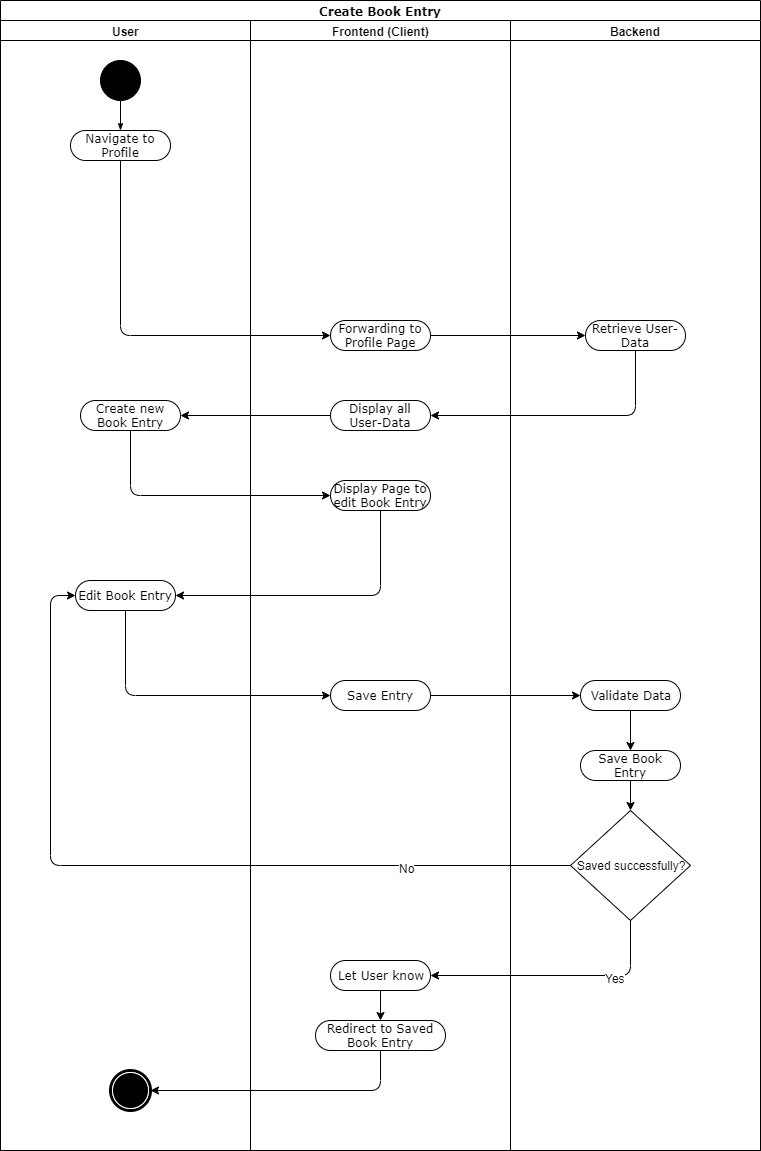

The diagram above was exported from draw.io. Its source (the exported page's mxGraphModel, read from the mxfile embedded in the PNG):
<mxGraphModel dx="1422" dy="800" grid="1" gridSize="10" guides="1" tooltips="1" connect="1" arrows="1" fold="1" page="1" pageScale="1" pageWidth="850" pageHeight="1100" background="#ffffff" math="0" shadow="0">
  <root>
    <mxCell id="0" />
    <mxCell id="1" parent="0" />
    <mxCell id="1c1d494c118603dd-1" value="Create Book Entry" style="swimlane;html=1;childLayout=stackLayout;startSize=20;rounded=0;shadow=0;comic=0;labelBackgroundColor=none;strokeColor=#000000;strokeWidth=1;fillColor=#ffffff;fontFamily=Verdana;fontSize=12;fontColor=#000000;align=center;" parent="1" vertex="1">
      <mxGeometry x="40" y="20" width="760" height="1150" as="geometry" />
    </mxCell>
    <mxCell id="1c1d494c118603dd-2" value="User" style="swimlane;html=1;startSize=20;" parent="1c1d494c118603dd-1" vertex="1">
      <mxGeometry y="20" width="250" height="1130" as="geometry" />
    </mxCell>
    <mxCell id="60571a20871a0731-4" value="" style="ellipse;whiteSpace=wrap;html=1;rounded=0;shadow=0;comic=0;labelBackgroundColor=none;strokeColor=#000000;strokeWidth=1;fillColor=#000000;fontFamily=Verdana;fontSize=12;fontColor=#000000;align=center;" parent="1c1d494c118603dd-2" vertex="1">
      <mxGeometry x="100" y="40" width="40" height="40" as="geometry" />
    </mxCell>
    <mxCell id="60571a20871a0731-8" value="Navigate to Profile" style="rounded=1;whiteSpace=wrap;html=1;shadow=0;comic=0;labelBackgroundColor=none;strokeColor=#000000;strokeWidth=1;fillColor=#ffffff;fontFamily=Verdana;fontSize=12;fontColor=#000000;align=center;arcSize=50;" parent="1c1d494c118603dd-2" vertex="1">
      <mxGeometry x="70" y="110" width="100" height="30" as="geometry" />
    </mxCell>
    <mxCell id="1c1d494c118603dd-27" style="edgeStyle=orthogonalEdgeStyle;rounded=0;html=1;labelBackgroundColor=none;startArrow=none;startFill=0;startSize=5;endArrow=classicThin;endFill=1;endSize=5;jettySize=auto;orthogonalLoop=1;strokeColor=#000000;strokeWidth=1;fontFamily=Verdana;fontSize=12;fontColor=#000000;" parent="1c1d494c118603dd-2" source="60571a20871a0731-4" target="60571a20871a0731-8" edge="1">
      <mxGeometry relative="1" as="geometry" />
    </mxCell>
    <mxCell id="PPhw1F0JAjPe-FE9N-6T-10" value="Create new Book Entry" style="rounded=1;whiteSpace=wrap;html=1;shadow=0;comic=0;labelBackgroundColor=none;strokeColor=#000000;strokeWidth=1;fillColor=#ffffff;fontFamily=Verdana;fontSize=12;fontColor=#000000;align=center;arcSize=50;" parent="1c1d494c118603dd-2" vertex="1">
      <mxGeometry x="80" y="380" width="100" height="30" as="geometry" />
    </mxCell>
    <mxCell id="PPhw1F0JAjPe-FE9N-6T-24" value="Edit Book Entry" style="rounded=1;whiteSpace=wrap;html=1;shadow=0;comic=0;labelBackgroundColor=none;strokeColor=#000000;strokeWidth=1;fillColor=#ffffff;fontFamily=Verdana;fontSize=12;fontColor=#000000;align=center;arcSize=50;" parent="1c1d494c118603dd-2" vertex="1">
      <mxGeometry x="75" y="560" width="100" height="30" as="geometry" />
    </mxCell>
    <mxCell id="60571a20871a0731-5" value="" style="shape=mxgraph.bpmn.shape;html=1;verticalLabelPosition=bottom;labelBackgroundColor=#ffffff;verticalAlign=top;perimeter=ellipsePerimeter;outline=end;symbol=terminate;rounded=0;shadow=0;comic=0;strokeColor=#000000;strokeWidth=1;fillColor=#ffffff;fontFamily=Verdana;fontSize=12;fontColor=#000000;align=center;" parent="1c1d494c118603dd-2" vertex="1">
      <mxGeometry x="110" y="1050" width="40" height="40" as="geometry" />
    </mxCell>
    <mxCell id="PPhw1F0JAjPe-FE9N-6T-11" value="" style="endArrow=classic;html=1;exitX=0;exitY=0.5;exitDx=0;exitDy=0;entryX=1;entryY=0.5;entryDx=0;entryDy=0;" parent="1c1d494c118603dd-1" source="PPhw1F0JAjPe-FE9N-6T-7" target="PPhw1F0JAjPe-FE9N-6T-10" edge="1">
      <mxGeometry width="50" height="50" relative="1" as="geometry">
        <mxPoint x="370" y="560" as="sourcePoint" />
        <mxPoint x="420" y="510" as="targetPoint" />
      </mxGeometry>
    </mxCell>
    <mxCell id="PPhw1F0JAjPe-FE9N-6T-8" value="" style="endArrow=classic;html=1;exitX=0.5;exitY=1;exitDx=0;exitDy=0;entryX=1;entryY=0.5;entryDx=0;entryDy=0;" parent="1c1d494c118603dd-1" source="PPhw1F0JAjPe-FE9N-6T-5" target="PPhw1F0JAjPe-FE9N-6T-7" edge="1">
      <mxGeometry width="50" height="50" relative="1" as="geometry">
        <mxPoint x="645" y="450" as="sourcePoint" />
        <mxPoint x="680" y="440" as="targetPoint" />
        <Array as="points">
          <mxPoint x="635" y="415" />
        </Array>
      </mxGeometry>
    </mxCell>
    <mxCell id="1c1d494c118603dd-3" value="Frontend (Client)" style="swimlane;html=1;startSize=20;" parent="1c1d494c118603dd-1" vertex="1">
      <mxGeometry x="250" y="20" width="260" height="1130" as="geometry" />
    </mxCell>
    <mxCell id="PPhw1F0JAjPe-FE9N-6T-3" value="Forwarding to Profile Page" style="rounded=1;whiteSpace=wrap;html=1;shadow=0;comic=0;labelBackgroundColor=none;strokeColor=#000000;strokeWidth=1;fillColor=#ffffff;fontFamily=Verdana;fontSize=12;fontColor=#000000;align=center;arcSize=50;" parent="1c1d494c118603dd-3" vertex="1">
      <mxGeometry x="80" y="300" width="100" height="30" as="geometry" />
    </mxCell>
    <mxCell id="PPhw1F0JAjPe-FE9N-6T-7" value="Display all User-Data" style="rounded=1;whiteSpace=wrap;html=1;shadow=0;comic=0;labelBackgroundColor=none;strokeColor=#000000;strokeWidth=1;fillColor=#ffffff;fontFamily=Verdana;fontSize=12;fontColor=#000000;align=center;arcSize=50;" parent="1c1d494c118603dd-3" vertex="1">
      <mxGeometry x="80" y="380" width="100" height="30" as="geometry" />
    </mxCell>
    <mxCell id="PPhw1F0JAjPe-FE9N-6T-22" value="Display Page to edit Book Entry" style="rounded=1;whiteSpace=wrap;html=1;shadow=0;comic=0;labelBackgroundColor=none;strokeColor=#000000;strokeWidth=1;fillColor=#ffffff;fontFamily=Verdana;fontSize=12;fontColor=#000000;align=center;arcSize=50;" parent="1c1d494c118603dd-3" vertex="1">
      <mxGeometry x="80" y="460" width="100" height="30" as="geometry" />
    </mxCell>
    <mxCell id="PPhw1F0JAjPe-FE9N-6T-26" value="Save Entry" style="rounded=1;whiteSpace=wrap;html=1;shadow=0;comic=0;labelBackgroundColor=none;strokeColor=#000000;strokeWidth=1;fillColor=#ffffff;fontFamily=Verdana;fontSize=12;fontColor=#000000;align=center;arcSize=50;" parent="1c1d494c118603dd-3" vertex="1">
      <mxGeometry x="80" y="660" width="100" height="30" as="geometry" />
    </mxCell>
    <mxCell id="PPhw1F0JAjPe-FE9N-6T-36" value="Let User know" style="rounded=1;whiteSpace=wrap;html=1;shadow=0;comic=0;labelBackgroundColor=none;strokeColor=#000000;strokeWidth=1;fillColor=#ffffff;fontFamily=Verdana;fontSize=12;fontColor=#000000;align=center;arcSize=50;" parent="1c1d494c118603dd-3" vertex="1">
      <mxGeometry x="80" y="940" width="100" height="30" as="geometry" />
    </mxCell>
    <mxCell id="PPhw1F0JAjPe-FE9N-6T-42" value="Redirect to Saved Book Entry" style="rounded=1;whiteSpace=wrap;html=1;shadow=0;comic=0;labelBackgroundColor=none;strokeColor=#000000;strokeWidth=1;fillColor=#ffffff;fontFamily=Verdana;fontSize=12;fontColor=#000000;align=center;arcSize=50;" parent="1c1d494c118603dd-3" vertex="1">
      <mxGeometry x="65" y="1000" width="130" height="30" as="geometry" />
    </mxCell>
    <mxCell id="PPhw1F0JAjPe-FE9N-6T-43" value="" style="endArrow=classic;html=1;exitX=0.5;exitY=1;exitDx=0;exitDy=0;entryX=0.5;entryY=0;entryDx=0;entryDy=0;" parent="1c1d494c118603dd-3" source="PPhw1F0JAjPe-FE9N-6T-36" target="PPhw1F0JAjPe-FE9N-6T-42" edge="1">
      <mxGeometry width="50" height="50" relative="1" as="geometry">
        <mxPoint x="80" y="1150" as="sourcePoint" />
        <mxPoint x="130" y="1100" as="targetPoint" />
      </mxGeometry>
    </mxCell>
    <mxCell id="1c1d494c118603dd-4" value="Backend" style="swimlane;html=1;startSize=20;" parent="1c1d494c118603dd-1" vertex="1">
      <mxGeometry x="510" y="20" width="250" height="1130" as="geometry" />
    </mxCell>
    <mxCell id="PPhw1F0JAjPe-FE9N-6T-5" value="Retrieve User-Data" style="rounded=1;whiteSpace=wrap;html=1;shadow=0;comic=0;labelBackgroundColor=none;strokeColor=#000000;strokeWidth=1;fillColor=#ffffff;fontFamily=Verdana;fontSize=12;fontColor=#000000;align=center;arcSize=50;" parent="1c1d494c118603dd-4" vertex="1">
      <mxGeometry x="75" y="300" width="100" height="30" as="geometry" />
    </mxCell>
    <mxCell id="PPhw1F0JAjPe-FE9N-6T-30" value="Save Book Entry" style="rounded=1;whiteSpace=wrap;html=1;shadow=0;comic=0;labelBackgroundColor=none;strokeColor=#000000;strokeWidth=1;fillColor=#ffffff;fontFamily=Verdana;fontSize=12;fontColor=#000000;align=center;arcSize=50;" parent="1c1d494c118603dd-4" vertex="1">
      <mxGeometry x="70" y="730" width="100" height="30" as="geometry" />
    </mxCell>
    <mxCell id="PPhw1F0JAjPe-FE9N-6T-33" value="Saved successfully?" style="rhombus;whiteSpace=wrap;html=1;" parent="1c1d494c118603dd-4" vertex="1">
      <mxGeometry x="60" y="790" width="120" height="110" as="geometry" />
    </mxCell>
    <mxCell id="PPhw1F0JAjPe-FE9N-6T-35" value="" style="endArrow=classic;html=1;entryX=0.5;entryY=0;entryDx=0;entryDy=0;exitX=0.5;exitY=1;exitDx=0;exitDy=0;" parent="1c1d494c118603dd-4" source="PPhw1F0JAjPe-FE9N-6T-30" target="PPhw1F0JAjPe-FE9N-6T-33" edge="1">
      <mxGeometry width="50" height="50" relative="1" as="geometry">
        <mxPoint x="50" y="1060" as="sourcePoint" />
        <mxPoint x="100" y="1010" as="targetPoint" />
      </mxGeometry>
    </mxCell>
    <mxCell id="PPhw1F0JAjPe-FE9N-6T-28" value="Validate Data" style="rounded=1;whiteSpace=wrap;html=1;shadow=0;comic=0;labelBackgroundColor=none;strokeColor=#000000;strokeWidth=1;fillColor=#ffffff;fontFamily=Verdana;fontSize=12;fontColor=#000000;align=center;arcSize=50;" parent="1c1d494c118603dd-4" vertex="1">
      <mxGeometry x="70" y="660" width="100" height="30" as="geometry" />
    </mxCell>
    <mxCell id="PPhw1F0JAjPe-FE9N-6T-31" value="" style="endArrow=classic;html=1;entryX=0.5;entryY=0;entryDx=0;entryDy=0;exitX=0.5;exitY=1;exitDx=0;exitDy=0;" parent="1c1d494c118603dd-4" source="PPhw1F0JAjPe-FE9N-6T-28" target="PPhw1F0JAjPe-FE9N-6T-30" edge="1">
      <mxGeometry width="50" height="50" relative="1" as="geometry">
        <mxPoint x="-510" y="1200" as="sourcePoint" />
        <mxPoint x="-460" y="1150" as="targetPoint" />
      </mxGeometry>
    </mxCell>
    <mxCell id="PPhw1F0JAjPe-FE9N-6T-6" value="" style="endArrow=classic;html=1;exitX=1;exitY=0.5;exitDx=0;exitDy=0;entryX=0;entryY=0.5;entryDx=0;entryDy=0;" parent="1c1d494c118603dd-1" source="PPhw1F0JAjPe-FE9N-6T-3" target="PPhw1F0JAjPe-FE9N-6T-5" edge="1">
      <mxGeometry width="50" height="50" relative="1" as="geometry">
        <mxPoint x="370" y="290" as="sourcePoint" />
        <mxPoint x="420" y="240" as="targetPoint" />
      </mxGeometry>
    </mxCell>
    <mxCell id="PPhw1F0JAjPe-FE9N-6T-16" value="" style="endArrow=classic;html=1;exitX=0.5;exitY=1;exitDx=0;exitDy=0;entryX=0;entryY=0.5;entryDx=0;entryDy=0;" parent="1c1d494c118603dd-1" source="60571a20871a0731-8" target="PPhw1F0JAjPe-FE9N-6T-3" edge="1">
      <mxGeometry width="50" height="50" relative="1" as="geometry">
        <mxPoint x="120" y="290" as="sourcePoint" />
        <mxPoint x="350" y="120" as="targetPoint" />
        <Array as="points">
          <mxPoint x="120" y="335" />
        </Array>
      </mxGeometry>
    </mxCell>
    <mxCell id="PPhw1F0JAjPe-FE9N-6T-23" value="" style="endArrow=classic;html=1;exitX=0.5;exitY=1;exitDx=0;exitDy=0;entryX=0;entryY=0.5;entryDx=0;entryDy=0;" parent="1c1d494c118603dd-1" source="PPhw1F0JAjPe-FE9N-6T-10" target="PPhw1F0JAjPe-FE9N-6T-22" edge="1">
      <mxGeometry width="50" height="50" relative="1" as="geometry">
        <mxPoint x="40" y="620" as="sourcePoint" />
        <mxPoint x="90" y="570" as="targetPoint" />
        <Array as="points">
          <mxPoint x="130" y="495" />
        </Array>
      </mxGeometry>
    </mxCell>
    <mxCell id="PPhw1F0JAjPe-FE9N-6T-25" value="" style="endArrow=classic;html=1;exitX=0.5;exitY=1;exitDx=0;exitDy=0;entryX=1;entryY=0.5;entryDx=0;entryDy=0;" parent="1c1d494c118603dd-1" source="PPhw1F0JAjPe-FE9N-6T-22" target="PPhw1F0JAjPe-FE9N-6T-24" edge="1">
      <mxGeometry width="50" height="50" relative="1" as="geometry">
        <mxPoint x="320" y="750" as="sourcePoint" />
        <mxPoint x="370" y="700" as="targetPoint" />
        <Array as="points">
          <mxPoint x="380" y="595" />
        </Array>
      </mxGeometry>
    </mxCell>
    <mxCell id="PPhw1F0JAjPe-FE9N-6T-27" value="" style="endArrow=classic;html=1;exitX=0.5;exitY=1;exitDx=0;exitDy=0;entryX=0;entryY=0.5;entryDx=0;entryDy=0;" parent="1c1d494c118603dd-1" source="PPhw1F0JAjPe-FE9N-6T-24" target="PPhw1F0JAjPe-FE9N-6T-26" edge="1">
      <mxGeometry width="50" height="50" relative="1" as="geometry">
        <mxPoint x="90" y="830" as="sourcePoint" />
        <mxPoint x="140" y="780" as="targetPoint" />
        <Array as="points">
          <mxPoint x="125" y="695" />
        </Array>
      </mxGeometry>
    </mxCell>
    <mxCell id="PPhw1F0JAjPe-FE9N-6T-37" value="" style="endArrow=classic;html=1;entryX=1;entryY=0.5;entryDx=0;entryDy=0;exitX=0.5;exitY=1;exitDx=0;exitDy=0;" parent="1c1d494c118603dd-1" source="PPhw1F0JAjPe-FE9N-6T-33" target="PPhw1F0JAjPe-FE9N-6T-36" edge="1">
      <mxGeometry width="50" height="50" relative="1" as="geometry">
        <mxPoint y="1220" as="sourcePoint" />
        <mxPoint x="50" y="1170" as="targetPoint" />
        <Array as="points">
          <mxPoint x="630" y="975" />
        </Array>
      </mxGeometry>
    </mxCell>
    <mxCell id="PPhw1F0JAjPe-FE9N-6T-38" value="Yes" style="text;html=1;resizable=0;points=[];align=center;verticalAlign=middle;labelBackgroundColor=#ffffff;" parent="PPhw1F0JAjPe-FE9N-6T-37" vertex="1" connectable="0">
      <mxGeometry x="-0.4361" y="2" relative="1" as="geometry">
        <mxPoint x="1" as="offset" />
      </mxGeometry>
    </mxCell>
    <mxCell id="PPhw1F0JAjPe-FE9N-6T-39" value="" style="endArrow=classic;html=1;exitX=0;exitY=0.5;exitDx=0;exitDy=0;entryX=0;entryY=0.5;entryDx=0;entryDy=0;" parent="1c1d494c118603dd-1" source="PPhw1F0JAjPe-FE9N-6T-33" target="PPhw1F0JAjPe-FE9N-6T-24" edge="1">
      <mxGeometry width="50" height="50" relative="1" as="geometry">
        <mxPoint x="310" y="890" as="sourcePoint" />
        <mxPoint x="50" y="590" as="targetPoint" />
        <Array as="points">
          <mxPoint x="50" y="865" />
          <mxPoint x="50" y="595" />
        </Array>
      </mxGeometry>
    </mxCell>
    <mxCell id="PPhw1F0JAjPe-FE9N-6T-41" value="No" style="text;html=1;resizable=0;points=[];align=center;verticalAlign=middle;labelBackgroundColor=#ffffff;" parent="PPhw1F0JAjPe-FE9N-6T-39" vertex="1" connectable="0">
      <mxGeometry x="-0.5942" y="2" relative="1" as="geometry">
        <mxPoint x="1" as="offset" />
      </mxGeometry>
    </mxCell>
    <mxCell id="PPhw1F0JAjPe-FE9N-6T-44" value="" style="endArrow=classic;html=1;exitX=0.5;exitY=1;exitDx=0;exitDy=0;entryX=1;entryY=0.5;entryDx=0;entryDy=0;" parent="1c1d494c118603dd-1" source="PPhw1F0JAjPe-FE9N-6T-42" target="60571a20871a0731-5" edge="1">
      <mxGeometry width="50" height="50" relative="1" as="geometry">
        <mxPoint x="310" y="1120" as="sourcePoint" />
        <mxPoint x="360" y="1070" as="targetPoint" />
        <Array as="points">
          <mxPoint x="380" y="1090" />
        </Array>
      </mxGeometry>
    </mxCell>
    <mxCell id="PPhw1F0JAjPe-FE9N-6T-29" value="" style="endArrow=classic;html=1;entryX=0;entryY=0.5;entryDx=0;entryDy=0;exitX=1;exitY=0.5;exitDx=0;exitDy=0;" parent="1c1d494c118603dd-1" source="PPhw1F0JAjPe-FE9N-6T-26" target="PPhw1F0JAjPe-FE9N-6T-28" edge="1">
      <mxGeometry width="50" height="50" relative="1" as="geometry">
        <mxPoint x="80" y="850" as="sourcePoint" />
        <mxPoint x="130" y="800" as="targetPoint" />
      </mxGeometry>
    </mxCell>
  </root>
</mxGraphModel>